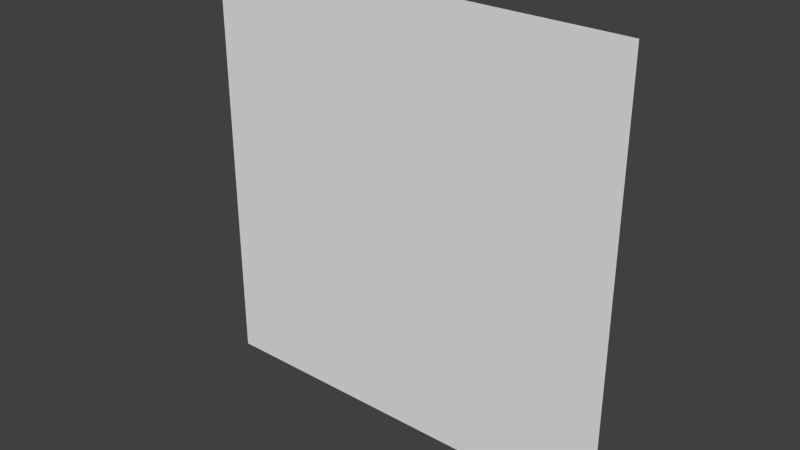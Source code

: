 # Source: painting64x64_3facedir.blend  (saved by Blender 2.76.0; exported with 4.5.12 LTS)
import bpy
from mathutils import Matrix  # noqa: F401  (used for matrix-valued properties, if any)

bpy.ops.wm.read_factory_settings(use_empty=True)
scene = bpy.context.scene
scene.name = 'Scene'

# ---- collections
col_collection_1 = bpy.data.collections.new('Collection 1'); scene.collection.children.link(col_collection_1)

# ---- world
world_world = bpy.data.worlds.new('World'); scene.world = world_world
world_world.color = (0.05088, 0.05088, 0.05088)
world_world.use_sun_shadow = False
world_world.sun_shadow_jitter_overblur = 0.0
world_world.cycles.sampling_method = 'MANUAL'
world_world.cycles.sample_map_resolution = 256

# ---- meshes
me_plane_001 = bpy.data.meshes.new('Plane.001')
me_plane_001.from_pydata([(-1.0, -1.0, 0.0), (1.0, -1.0, 0.0), (-1.0, 1.0, 0.0), (1.0, 1.0, 0.0)], [], [(0, 1, 3, 2)])
_uv = me_plane_001.uv_layers.new(name='UVMap')
_uv.uv.foreach_set('vector', [0.5, 0.0, 0.75, 0.0, 0.75, 0.25, 0.5, 0.25])
me_plane_001.use_remesh_preserve_volume = False
me_plane_001.use_remesh_preserve_attributes = False
me_plane_001.use_mirror_vertex_groups = False
me_plane_001.update()

# ---- objects
ob_plane_001 = bpy.data.objects.new('Plane.001', me_plane_001)

# ---- transforms, parenting, visibility, modifiers, constraints
ob_plane_001.location = (-0.5002, -0.49, 0.5004)
ob_plane_001.rotation_euler = (1.571, 2.22e-16, 2.22e-16)
ob_plane_001.scale = (2.0, 2.0, 0.3125)
ob_plane_001.lineart.crease_threshold = 0.0

# ---- collection membership
col_collection_1.objects.link(ob_plane_001)

# ---- scene / render settings (as saved in the file)
scene.frame_start = 1; scene.frame_end = 250; scene.frame_set(0)
scene.render.engine = 'BLENDER_EEVEE_NEXT'
scene.render.resolution_percentage = 50
scene.render.dither_intensity = 0.0
scene.render.film_transparent = True
scene.cycles.use_denoising = False
scene.cycles.samples = 10
scene.cycles.sampling_pattern = 'TABULATED_SOBOL'
scene.cycles.light_sampling_threshold = 0.0
scene.cycles.use_adaptive_sampling = False
scene.cycles.use_light_tree = False
scene.cycles.blur_glossy = 0.0
scene.cycles.pixel_filter_type = 'GAUSSIAN'
scene.cycles.sample_clamp_indirect = 0.0
scene.view_settings.view_transform = 'Standard'
bpy.context.view_layer.update()

# ---- added for rendering (the .blend has no active camera and no usable light): camera, sun
cam_auto = bpy.data.cameras.new('AutoCamera')
cam_auto.lens = 50.0
cam_auto.sensor_width = 36.0
cam_auto.clip_end = 1000.0
ob_auto_camera = bpy.data.objects.new('AutoCamera', cam_auto)
scene.collection.objects.link(ob_auto_camera)
ob_auto_camera.location = (4.73371, -6.77067, 4.68753)
ob_auto_camera.rotation_euler = (1.09748, -7.21219e-08, 0.694738)
scene.camera = ob_auto_camera
light_auto_sun = bpy.data.lights.new('AutoSun', 'SUN')
light_auto_sun.energy = 3.0
light_auto_sun.angle = 0.0523599
ob_auto_sun = bpy.data.objects.new('AutoSun', light_auto_sun)
scene.collection.objects.link(ob_auto_sun)
ob_auto_sun.rotation_euler = (0.872665, 0.174533, 0.523599)
bpy.context.view_layer.update()
